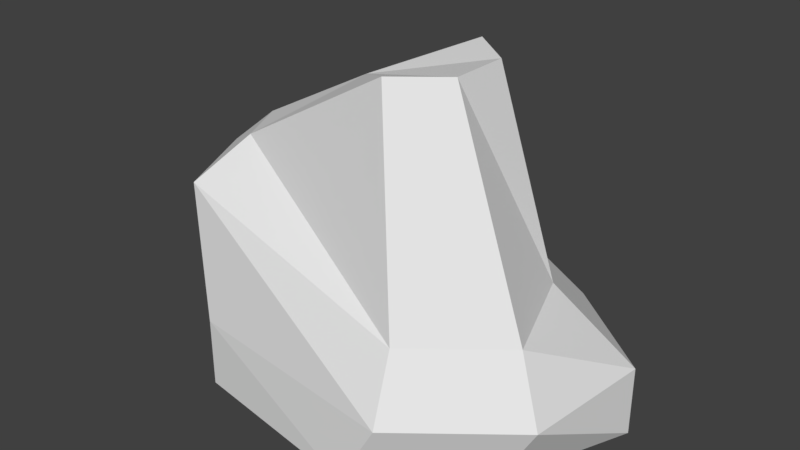 # Source: Rock3.blend  (saved by Blender 2.77.0; exported with 4.5.12 LTS)
import bpy
from mathutils import Matrix  # noqa: F401  (used for matrix-valued properties, if any)

bpy.ops.wm.read_factory_settings(use_empty=True)
scene = bpy.context.scene
scene.name = 'Scene'

# ---- collections
col_collection_1 = bpy.data.collections.new('Collection 1'); scene.collection.children.link(col_collection_1)

# ---- world
world_world = bpy.data.worlds.new('World'); scene.world = world_world
world_world.color = (0.05088, 0.05088, 0.05088)
world_world.use_sun_shadow = False
world_world.sun_shadow_jitter_overblur = 0.0
world_world.cycles.sampling_method = 'MANUAL'

# ---- meshes
me_sphere = bpy.data.meshes.new('Sphere')
me_sphere.from_pydata([(-0.773, 0.0, 1.297), (-0.9749, 0.0, 0.2225), (-0.9749, 0.0, -0.2225), (-0.6097, 0.3392, 1.297), (-0.8266, 0.6113, 1.02), (-0.6079, 0.7622, 0.2225), (-0.6079, 0.7622, -0.2225), (0.4719, 0.423, 1.915), (0.5493, 0.7622, 0.6235), (0.9378, 0.9505, 0.2225), (0.9378, 0.9505, -0.2225), (-2.87e-07, -6.551e-08, 1.71), (0.7663, 0.1883, 1.915), (1.08, 0.3392, 0.6235), (1.599, 0.423, 0.2225), (1.599, 0.423, -0.2225), (0.7663, -0.1883, 1.915), (1.335, -0.3392, 0.6235), (1.509, -0.423, 0.2225), (1.254, -0.423, -0.2225), (0.4719, -0.423, 1.915), (0.805, -0.7622, 0.6235), (0.848, -0.9505, 0.2225), (0.5923, -0.9505, -0.2225), (-0.6097, -0.3392, 1.297), (-0.8266, -0.6113, 1.02), (-0.6079, -0.7622, 0.2225), (-0.6079, -0.7622, -0.2225), (-1.121, 6.076e-08, 1.02)], [], [(1, 28, 4, 5), (0, 11, 3), (2, 1, 5, 6), (28, 0, 3, 4), (6, 5, 9, 10), (4, 3, 7, 8), (5, 4, 8, 9), (3, 11, 7), (9, 8, 13, 14), (7, 11, 12), (10, 9, 14, 15), (8, 7, 12, 13), (14, 13, 17, 18), (12, 11, 16), (15, 14, 18, 19), (13, 12, 16, 17), (18, 17, 21, 22), (16, 11, 20), (19, 18, 22, 23), (17, 16, 20, 21), (23, 22, 26, 27), (21, 20, 24, 25), (22, 21, 25, 26), (20, 11, 24), (27, 26, 1, 2), (25, 24, 0, 28), (26, 25, 28, 1), (24, 11, 0)])
me_sphere.use_remesh_preserve_volume = False
me_sphere.use_remesh_preserve_attributes = False
me_sphere.use_mirror_vertex_groups = False
me_sphere.update()

# ---- objects
ob_sphere = bpy.data.objects.new('Sphere', me_sphere)

# ---- transforms, parenting, visibility, modifiers, constraints
ob_sphere.location = (0.0, 0.0, 0.0)
ob_sphere.lineart.crease_threshold = 0.0

# ---- collection membership
col_collection_1.objects.link(ob_sphere)

# ---- scene / render settings (as saved in the file)
scene.frame_start = 0; scene.frame_end = 1; scene.frame_set(1)
scene.render.engine = 'BLENDER_EEVEE_NEXT'
scene.render.resolution_percentage = 50
scene.render.dither_intensity = 0.0
scene.cycles.use_denoising = False
scene.cycles.samples = 128
scene.cycles.sampling_pattern = 'TABULATED_SOBOL'
scene.cycles.light_sampling_threshold = 0.0
scene.cycles.use_adaptive_sampling = False
scene.cycles.use_light_tree = False
scene.cycles.blur_glossy = 0.0
scene.cycles.sample_clamp_indirect = 0.0
scene.view_settings.view_transform = 'Standard'
bpy.context.view_layer.update()

# ---- added for rendering (the .blend has no active camera and no usable light): camera, sun
cam_auto = bpy.data.cameras.new('AutoCamera')
cam_auto.lens = 50.0
cam_auto.sensor_width = 36.0
cam_auto.clip_end = 1000.0
ob_auto_camera = bpy.data.objects.new('AutoCamera', cam_auto)
scene.collection.objects.link(ob_auto_camera)
ob_auto_camera.location = (3.89134, -4.38263, 3.76789)
ob_auto_camera.rotation_euler = (1.09748, -7.21219e-08, 0.694738)
scene.camera = ob_auto_camera
light_auto_sun = bpy.data.lights.new('AutoSun', 'SUN')
light_auto_sun.energy = 3.0
light_auto_sun.angle = 0.0523599
ob_auto_sun = bpy.data.objects.new('AutoSun', light_auto_sun)
scene.collection.objects.link(ob_auto_sun)
ob_auto_sun.rotation_euler = (0.872665, 0.174533, 0.523599)
bpy.context.view_layer.update()

